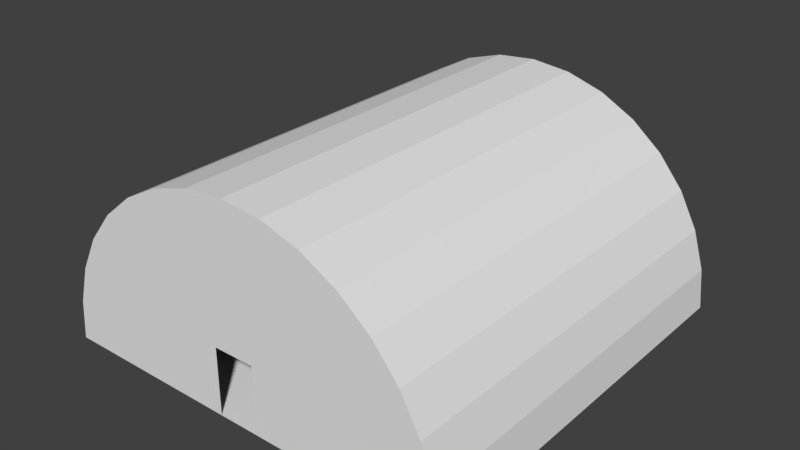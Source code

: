 # Source: hangar.blend  (saved by Blender 2.79.0; exported with 4.5.12 LTS)
import bpy
from mathutils import Matrix  # noqa: F401  (used for matrix-valued properties, if any)

bpy.ops.wm.read_factory_settings(use_empty=True)
scene = bpy.context.scene
scene.name = 'Scene'

# ---- collections
col_collection_4 = bpy.data.collections.new('Collection 4'); scene.collection.children.link(col_collection_4)

# ---- world
world_world = bpy.data.worlds.new('World'); scene.world = world_world
world_world.color = (0.05088, 0.05088, 0.05088)
world_world.use_sun_shadow = False
world_world.sun_shadow_jitter_overblur = 0.0
world_world.cycles.sampling_method = 'MANUAL'

# ---- meshes
me_plane_004 = bpy.data.meshes.new('Plane.004')
me_plane_004.from_pydata([(-1.0, -1.0, 0.0), (1.0, -1.0, 0.0), (-1.0, 1.0, 0.0), (1.0, 1.0, 0.0), (0.0, 1.0, 1.0), (0.0, -1.0, 1.0), (0.1951, 1.0, 0.9808), (0.1951, -1.0, 0.9808), (0.3827, 1.0, 0.9239), (0.3827, -1.0, 0.9239), (0.5556, 1.0, 0.8315), (0.5556, -1.0, 0.8315), (0.7071, 1.0, 0.7071), (0.7071, -1.0, 0.7071), (0.8315, 1.0, 0.5556), (0.8315, -1.0, 0.5556), (0.9239, 1.0, 0.3827), (0.9239, -1.0, 0.3827), (0.9808, 1.0, 0.1951), (0.9808, -1.0, 0.1951), (1.0, 1.0, 1.192e-07), (1.0, -1.0, 3.179e-08), (-1.0, 1.0, 1.009e-06), (-1.0, -1.0, 9.219e-07), (-0.9808, 1.0, 0.1951), (-0.9808, -1.0, 0.1951), (-0.9239, 1.0, 0.3827), (-0.9239, -1.0, 0.3827), (-0.8315, 1.0, 0.5556), (-0.8315, -1.0, 0.5556), (-0.7071, 1.0, 0.7071), (-0.7071, -1.0, 0.7071), (-0.5556, 1.0, 0.8315), (-0.5556, -1.0, 0.8315), (-0.3827, 1.0, 0.9239), (-0.3827, -1.0, 0.9239), (-0.1951, 1.0, 0.9808), (-0.1951, -1.0, 0.9808), (-0.1, -1.0, 0.3253), (0.1, -1.0, 0.3253), (-0.1, -1.0, 5.213e-07), (0.1, -1.0, 4.323e-07)], [], [(0, 1, 3, 2), (4, 6, 7, 5), (6, 8, 9, 7), (8, 10, 11, 9), (10, 12, 13, 11), (12, 14, 15, 13), (14, 16, 17, 15), (16, 18, 19, 17), (18, 20, 21, 19), (22, 24, 25, 23), (24, 26, 27, 25), (26, 28, 29, 27), (28, 30, 31, 29), (30, 32, 33, 31), (32, 34, 35, 33), (34, 36, 37, 35), (36, 4, 5, 37), (7, 9, 11, 13, 15, 17, 19, 21, 41, 39, 38, 40, 23, 25, 27, 29, 31, 33, 35, 37, 5), (4, 36, 34, 32, 30, 28, 26, 24, 22, 20, 18, 16, 14, 12, 10, 8, 6)])
me_plane_004.use_remesh_preserve_volume = False
me_plane_004.use_remesh_preserve_attributes = False
me_plane_004.use_mirror_vertex_groups = False
me_plane_004.update()

# ---- objects
ob_hangar = bpy.data.objects.new('Hangar', me_plane_004)

# ---- transforms, parenting, visibility, modifiers, constraints
ob_hangar.location = (0.0, 0.0, 0.0)
ob_hangar.lineart.crease_threshold = 0.0

# ---- collection membership
col_collection_4.objects.link(ob_hangar)

# ---- scene / render settings (as saved in the file)
scene.frame_start = 1; scene.frame_end = 250; scene.frame_set(0)
scene.render.engine = 'BLENDER_EEVEE_NEXT'
scene.render.resolution_percentage = 50
scene.render.dither_intensity = 0.0
scene.cycles.use_denoising = False
scene.cycles.samples = 128
scene.cycles.sampling_pattern = 'TABULATED_SOBOL'
scene.cycles.use_adaptive_sampling = False
scene.cycles.use_light_tree = False
scene.cycles.blur_glossy = 0.0
scene.cycles.sample_clamp_indirect = 0.0
scene.view_settings.view_transform = 'Standard'
bpy.context.view_layer.update()

# ---- added for rendering (the .blend has no active camera and no usable light): camera, sun
cam_auto = bpy.data.cameras.new('AutoCamera')
cam_auto.lens = 50.0
cam_auto.sensor_width = 36.0
cam_auto.clip_end = 1000.0
ob_auto_camera = bpy.data.objects.new('AutoCamera', cam_auto)
scene.collection.objects.link(ob_auto_camera)
ob_auto_camera.location = (2.77567, -3.33081, 2.72054)
ob_auto_camera.rotation_euler = (1.09748, -7.21219e-08, 0.694738)
scene.camera = ob_auto_camera
light_auto_sun = bpy.data.lights.new('AutoSun', 'SUN')
light_auto_sun.energy = 3.0
light_auto_sun.angle = 0.0523599
ob_auto_sun = bpy.data.objects.new('AutoSun', light_auto_sun)
scene.collection.objects.link(ob_auto_sun)
ob_auto_sun.rotation_euler = (0.872665, 0.174533, 0.523599)
bpy.context.view_layer.update()
